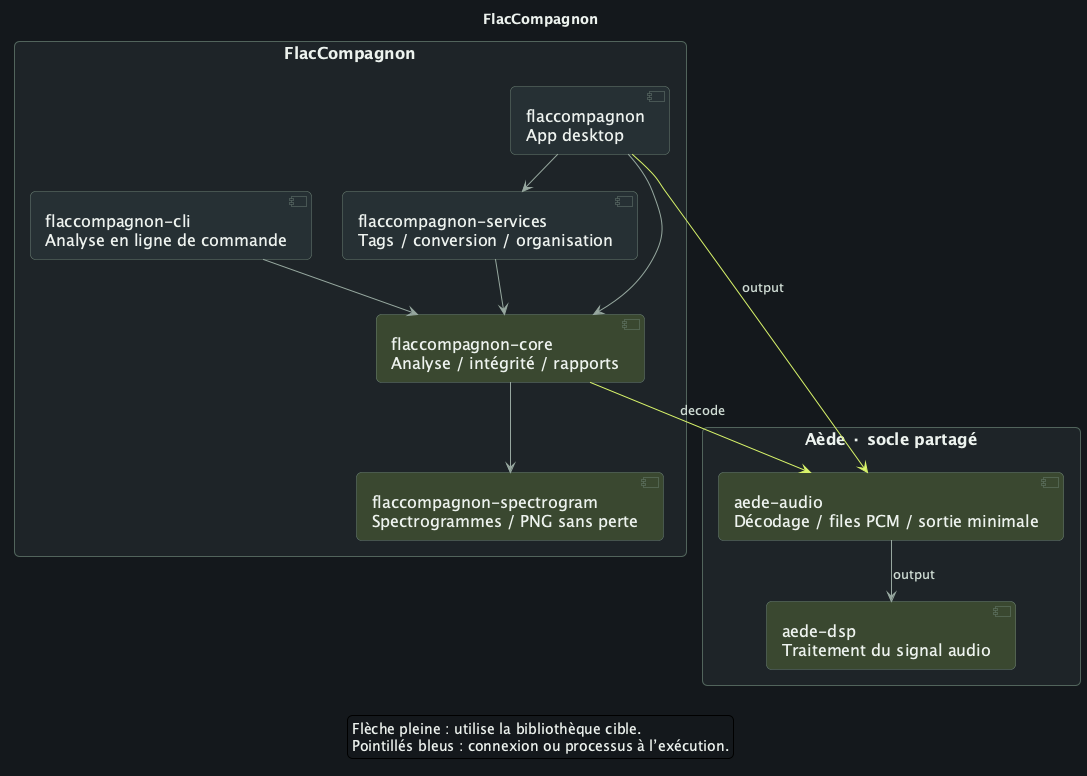

The diagram above was rendered by PlantUML. Its source (embedded in the PNG):
@startuml fr-flaccompagnon
!pragma layout smetana
skinparam backgroundColor #15191D
skinparam defaultFontName SansSerif
skinparam defaultFontSize 16
skinparam defaultFontColor #EDF2EE
skinparam shadowing false
skinparam roundcorner 10
skinparam componentStyle uml2
skinparam ArrowColor #96A79F
skinparam ArrowFontColor #D0DDD5
skinparam ArrowFontSize 13
skinparam packageStyle rectangle
skinparam packageBackgroundColor #1E2528
skinparam packageBorderColor #52655D
skinparam packageFontColor #F1F5F2
skinparam packageFontSize 19
skinparam componentBackgroundColor #273035
skinparam componentBorderColor #6A7F73
skinparam componentFontColor #EDF2EE
skinparam nodesep 30
skinparam ranksep 35
hide stereotype

title FlacCompagnon
package "FlacCompagnon" {
component "flaccompagnon\nApp desktop" as FApp
component "flaccompagnon-cli\nAnalyse en ligne de commande" as FCli
component "flaccompagnon-services\nTags / conversion / organisation" as FServices
component "flaccompagnon-core\nAnalyse / intégrité / rapports" as FCore #3B4930
component "flaccompagnon-spectrogram\nSpectrogrammes / PNG sans perte" as FSpectrogram #3B4930
}
package "Aède · socle partagé" {
component "aede-audio\nDécodage / files PCM / sortie minimale" as AAudio #3B4930
component "aede-dsp\nTraitement du signal audio" as ADsp #3B4930
}
AAudio --> ADsp : output
FApp --> FServices
FApp --> FCore
FCli --> FCore
FServices --> FCore
FCore --> FSpectrogram
FApp -[#D8F36A]-> AAudio : output
FCore -[#D8F36A]-> AAudio : decode
legend bottom
Flèche pleine : utilise la bibliothèque cible.
Pointillés bleus : connexion ou processus à l’exécution.
endlegend
@enduml